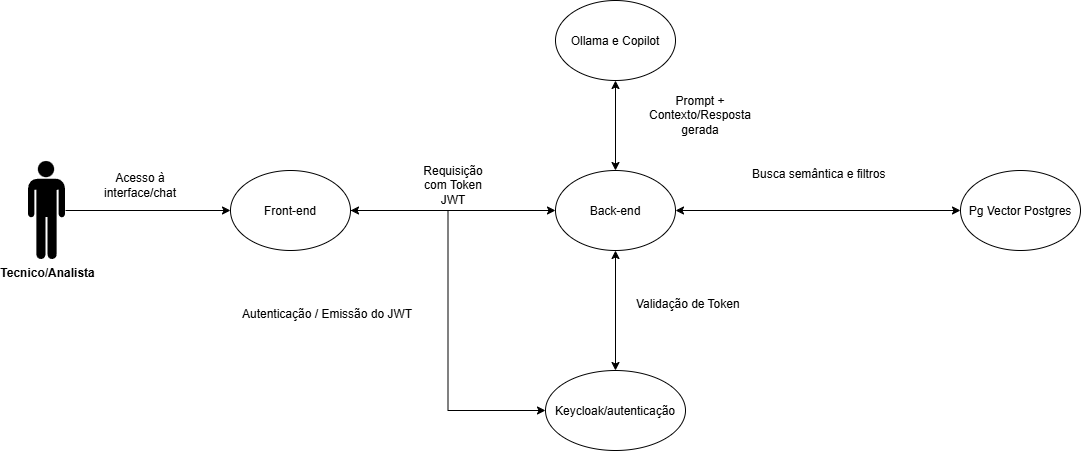

The diagram above was exported from draw.io. Its source (the exported page's mxGraphModel, read from the mxfile embedded in the PNG):
<mxGraphModel dx="2046" dy="1148" grid="1" gridSize="10" guides="1" tooltips="1" connect="1" arrows="1" fold="1" page="1" pageScale="1" pageWidth="850" pageHeight="1100" math="0" shadow="0">
  <root>
    <mxCell id="0" />
    <mxCell id="1" parent="0" />
    <mxCell id="e1NqOe5b-bM3EIZeEsyu-36" edge="1" parent="1" source="e1NqOe5b-bM3EIZeEsyu-1" style="edgeStyle=orthogonalEdgeStyle;rounded=0;orthogonalLoop=1;jettySize=auto;html=1;defaultLabelBackgroundColor=page;" target="e1NqOe5b-bM3EIZeEsyu-4">
      <mxGeometry relative="1" as="geometry" />
    </mxCell>
    <mxCell id="e1NqOe5b-bM3EIZeEsyu-1" parent="1" style="shape=mxgraph.signs.people.man_1;html=1;pointerEvents=1;fillColor=#000000;strokeColor=none;verticalLabelPosition=bottom;verticalAlign=top;align=center;labelPerimeter=1;fontStyle=1" value="Tecnico/Analista&lt;div&gt;&lt;br&gt;&lt;/div&gt;" vertex="1">
      <mxGeometry height="98" width="37" x="38" y="471" as="geometry" />
    </mxCell>
    <mxCell id="e1NqOe5b-bM3EIZeEsyu-2" parent="1" style="ellipse;whiteSpace=wrap;html=1;shapeInside=1;" value="Keycloak/autenticação&lt;div&gt;&lt;br&gt;&lt;/div&gt;" vertex="1">
      <mxGeometry height="80" width="140" x="555" y="680" as="geometry" />
    </mxCell>
    <mxCell id="e1NqOe5b-bM3EIZeEsyu-38" edge="1" parent="1" source="e1NqOe5b-bM3EIZeEsyu-4" style="edgeStyle=orthogonalEdgeStyle;rounded=0;orthogonalLoop=1;jettySize=auto;html=1;defaultLabelBackgroundColor=page;entryX=0;entryY=0.5;entryDx=0;entryDy=0;" target="e1NqOe5b-bM3EIZeEsyu-2">
      <mxGeometry relative="1" as="geometry">
        <mxPoint x="300" y="740" as="targetPoint" />
      </mxGeometry>
    </mxCell>
    <mxCell id="e1NqOe5b-bM3EIZeEsyu-4" parent="1" style="ellipse;whiteSpace=wrap;html=1;shapeInside=1;" value="Front-end&lt;div&gt;&lt;br&gt;&lt;/div&gt;" vertex="1">
      <mxGeometry height="80" width="120" x="240" y="480" as="geometry" />
    </mxCell>
    <mxCell id="e1NqOe5b-bM3EIZeEsyu-6" parent="1" style="ellipse;whiteSpace=wrap;html=1;shapeInside=1;" value="Back-end" vertex="1">
      <mxGeometry height="80" width="120" x="565" y="480" as="geometry" />
    </mxCell>
    <mxCell id="e1NqOe5b-bM3EIZeEsyu-8" parent="1" style="ellipse;whiteSpace=wrap;html=1;shapeInside=1;" value="Pg Vector Postgres" vertex="1">
      <mxGeometry height="80" width="120" x="970" y="480" as="geometry" />
    </mxCell>
    <mxCell id="e1NqOe5b-bM3EIZeEsyu-15" parent="1" style="text;html=1;whiteSpace=wrap;strokeColor=none;fillColor=none;align=center;verticalAlign=middle;rounded=0;" value="Requisição com Token JWT" vertex="1">
      <mxGeometry height="30" width="60" x="433" y="480" as="geometry" />
    </mxCell>
    <mxCell id="e1NqOe5b-bM3EIZeEsyu-18" parent="1" style="text;html=1;whiteSpace=wrap;strokeColor=none;fillColor=none;align=center;verticalAlign=middle;rounded=0;" value="Prompt + Contexto/Resposta gerada" vertex="1">
      <mxGeometry height="50" width="140" x="640" y="400" as="geometry" />
    </mxCell>
    <mxCell id="e1NqOe5b-bM3EIZeEsyu-28" parent="1" style="text;html=1;whiteSpace=wrap;strokeColor=none;fillColor=none;align=center;verticalAlign=middle;rounded=0;" value="Acesso à interface/chat" vertex="1">
      <mxGeometry height="30" width="80" x="110" y="480" as="geometry" />
    </mxCell>
    <mxCell id="e1NqOe5b-bM3EIZeEsyu-29" parent="1" style="text;whiteSpace=wrap;html=1;" value="Autenticação / Emissão do JWT" vertex="1">
      <mxGeometry height="40" width="200" x="250" y="610" as="geometry" />
    </mxCell>
    <mxCell id="e1NqOe5b-bM3EIZeEsyu-31" edge="1" parent="1" source="e1NqOe5b-bM3EIZeEsyu-6" style="endArrow=classic;startArrow=classic;html=1;rounded=0;defaultLabelBackgroundColor=page;exitX=1;exitY=0.5;exitDx=0;exitDy=0;entryX=0;entryY=0.5;entryDx=0;entryDy=0;" target="e1NqOe5b-bM3EIZeEsyu-8" value="">
      <mxGeometry height="50" relative="1" width="50" as="geometry">
        <mxPoint x="520" y="420" as="sourcePoint" />
        <mxPoint x="570" y="370" as="targetPoint" />
      </mxGeometry>
    </mxCell>
    <mxCell id="e1NqOe5b-bM3EIZeEsyu-34" edge="1" parent="1" source="e1NqOe5b-bM3EIZeEsyu-2" style="endArrow=classic;startArrow=classic;html=1;rounded=0;defaultLabelBackgroundColor=page;entryX=0.5;entryY=1;entryDx=0;entryDy=0;exitX=0.5;exitY=0;exitDx=0;exitDy=0;" target="e1NqOe5b-bM3EIZeEsyu-6" value="">
      <mxGeometry height="50" relative="1" width="50" as="geometry">
        <mxPoint x="520" y="420" as="sourcePoint" />
        <mxPoint x="570" y="370" as="targetPoint" />
      </mxGeometry>
    </mxCell>
    <mxCell id="e1NqOe5b-bM3EIZeEsyu-35" parent="1" style="text;whiteSpace=wrap;html=1;" value="Validação de Token" vertex="1">
      <mxGeometry height="40" width="140" x="643.5" y="600" as="geometry" />
    </mxCell>
    <mxCell id="e1NqOe5b-bM3EIZeEsyu-37" edge="1" parent="1" source="e1NqOe5b-bM3EIZeEsyu-4" style="endArrow=classic;startArrow=classic;html=1;rounded=0;defaultLabelBackgroundColor=page;exitX=1;exitY=0.5;exitDx=0;exitDy=0;entryX=0;entryY=0.5;entryDx=0;entryDy=0;" target="e1NqOe5b-bM3EIZeEsyu-6" value="">
      <mxGeometry height="50" relative="1" width="50" as="geometry">
        <mxPoint x="520" y="420" as="sourcePoint" />
        <mxPoint x="570" y="370" as="targetPoint" />
      </mxGeometry>
    </mxCell>
    <mxCell id="e1NqOe5b-bM3EIZeEsyu-39" parent="1" style="ellipse;whiteSpace=wrap;html=1;shapeInside=1;" value="Ollama e Copilot&lt;div&gt;&lt;br&gt;&lt;/div&gt;" vertex="1">
      <mxGeometry height="80" width="120" x="565" y="310" as="geometry" />
    </mxCell>
    <mxCell id="e1NqOe5b-bM3EIZeEsyu-41" edge="1" parent="1" source="e1NqOe5b-bM3EIZeEsyu-6" style="endArrow=classic;startArrow=classic;html=1;rounded=0;defaultLabelBackgroundColor=page;exitX=0.5;exitY=0;exitDx=0;exitDy=0;entryX=0.5;entryY=1;entryDx=0;entryDy=0;" target="e1NqOe5b-bM3EIZeEsyu-39" value="">
      <mxGeometry height="50" relative="1" width="50" as="geometry">
        <mxPoint x="520" y="420" as="sourcePoint" />
        <mxPoint x="570" y="370" as="targetPoint" />
      </mxGeometry>
    </mxCell>
    <mxCell id="e1NqOe5b-bM3EIZeEsyu-42" parent="1" style="text;whiteSpace=wrap;html=1;" value="Busca semântica e filtros" vertex="1">
      <mxGeometry height="40" width="170" x="760" y="470" as="geometry" />
    </mxCell>
  </root>
</mxGraphModel>